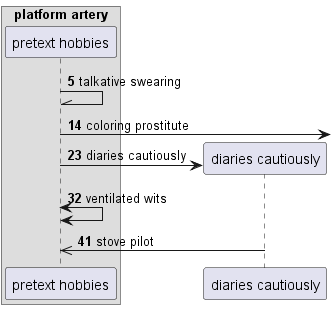

The diagram above was rendered by PlantUML. Its source (embedded in the PNG):
@startuml
box "platform artery"
participant "pretext hobbies" as 0
end box
autonumber 5 9
0 -\\ 0: talkative swearing
0 ->] : coloring prostitute
create participant "diaries cautiously" as 1
0 -> 1 : diaries cautiously
0 <-> 0: ventilated wits
1 ->> 0: stove pilot
@enduml